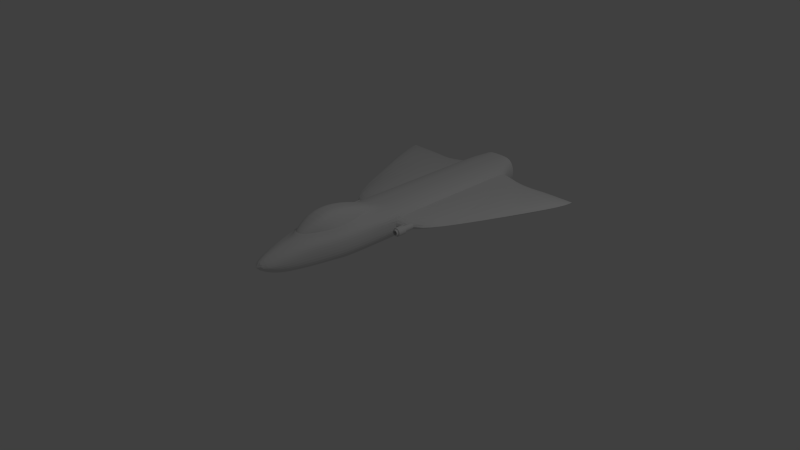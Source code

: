 # Source: fighter_ship.blend  (saved by Blender 2.67.0; exported with 4.5.12 LTS)
import bpy
from mathutils import Matrix  # noqa: F401  (used for matrix-valued properties, if any)

bpy.ops.wm.read_factory_settings(use_empty=True)
scene = bpy.context.scene
scene.name = 'Scene'

# ---- collections
col_collection_1 = bpy.data.collections.new('Collection 1'); scene.collection.children.link(col_collection_1)

# ---- world
world_world = bpy.data.worlds.new('World'); scene.world = world_world
world_world.color = (0.05088, 0.05088, 0.05088)
world_world.use_sun_shadow = False
world_world.sun_shadow_jitter_overblur = 0.0
world_world.cycles.sampling_method = 'MANUAL'
world_world.cycles.sample_map_resolution = 256

# ---- cameras
cam_camera = bpy.data.cameras.new('Camera')
cam_camera.clip_end = 100.0
cam_camera.lens = 35.0
cam_camera.sensor_width = 32.0
cam_camera.sensor_height = 18.0
cam_camera.ortho_scale = 7.314
cam_camera.dof.focus_distance = 0.0
cam_camera.dof.aperture_fstop = 128.0

# ---- lights
light_lamp = bpy.data.lights.new('Lamp', 'POINT')
light_lamp.transmission_factor = 0.0
light_lamp.cutoff_distance = 30.0
light_lamp.energy = 100.0
light_lamp.shadow_buffer_clip_start = 1.001
light_lamp.shadow_soft_size = 0.1
light_lamp.shadow_maximum_resolution = 0.006
light_lamp.use_absolute_resolution = True
light_lamp.cycles.use_multiple_importance_sampling = False

# ---- meshes
me_cylinder = bpy.data.meshes.new('Cylinder')
me_cylinder.from_pydata([(0.1951, 0.9808, 1.0), (0.1951, 0.9808, 0.8955), (0.102, 0.99, 0.8955), (0.0, 1.0, 1.0), (0.0, 1.0, 0.8955), (0.3827, 0.9239, 1.0), (0.9899, 0.99, 0.8955), (0.7778, 1.164, 0.8955), (-0.102, 0.99, 0.8955), (-0.1951, 0.9808, 1.0), (0.3671, 0.9286, 0.8955), (0.3827, 0.9239, 0.8955), (-0.3827, 0.9239, 1.0), (0.9899, 0.99, 0.4776), (0.7778, 1.164, 0.4776), (-0.9899, 0.99, 0.8955), (-0.1951, 0.9808, 0.8955), (0.5556, 0.8315, 1.0), (0.5556, 0.8315, 0.8955), (-0.5556, 0.8315, 1.0), (0.102, 0.99, 0.4776), (0.0, 1.0, 0.4776), (0.5358, 1.293, 0.4776), (0.5358, 1.293, 0.8955), (1.164, 0.7778, 0.8955), (1.164, 0.7778, 0.4776), (-0.7778, 1.164, 0.8955), (-0.3827, 0.9239, 0.8955), (0.7071, 0.7071, 1.0), (-0.9899, 0.99, 0.4776), (-0.102, 0.99, 0.4776), (0.1951, 0.9808, 0.4776), (0.0, 1.0, -1.0), (-0.7778, 1.164, 0.4776), (0.2731, 1.373, 0.4776), (0.2731, 1.373, 0.8955), (0.621, 0.7778, 0.4776), (0.5556, 0.8315, 0.4776), (0.621, 0.7778, 0.8955), (1.293, 0.5358, 0.8955), (1.293, 0.5358, 0.4776), (-0.7071, 0.7071, 1.0), (-0.2696, 0.7502, 1.0), (-0.1561, 0.7846, 1.0), (0.0, 0.8, 1.0), (0.118, 0.7884, 1.0), (0.7071, 0.7071, 0.8955), (0.366, 0.7071, 1.0), (0.3061, 0.7391, 1.0), (0.1561, 0.7846, 1.0), (-0.5556, 0.8315, 0.8955), (-0.5412, 0.8391, 0.8955), (-0.1951, 0.9808, 0.4776), (0.3671, 0.9286, 0.4776), (0.1951, 0.9808, -1.0), (-0.5358, 1.293, 0.4776), (0.0, 1.4, 0.4776), (0.0, 1.4, 0.8955), (-0.5358, 1.293, 0.8955), (0.3827, 0.9239, 0.4776), (0.6792, 0.73, 0.4776), (0.5556, 0.8315, -1.0), (0.6792, 0.73, 0.8955), (0.8421, 0.5358, 0.4776), (0.8315, 0.5556, 0.4776), (0.8421, 0.5358, 0.8955), (0.8315, 0.5556, 0.8955), (1.373, 0.2731, 0.8955), (1.373, 0.2731, 0.4776), (-1.164, 0.7778, 0.8955), (-1.164, 0.7778, 0.4776), (-0.366, 0.7071, 1.0), (-0.3061, 0.7391, 1.0), (0.8315, 0.5556, 1.0), (0.4191, 0.6787, 1.0), (-0.1951, 0.9808, -1.0), (-0.3827, 0.9239, 0.4776), (-0.2731, 1.373, 0.4776), (-0.2731, 1.373, 0.8955), (0.3827, 0.9239, -1.0), (0.7071, 0.7071, 0.4776), (0.8646, 0.4935, 0.4776), (0.9239, 0.3827, -1.0), (0.8315, 0.5556, -1.0), (0.8646, 0.4935, 0.8955), (0.9571, 0.2731, 0.8955), (0.9239, 0.3827, 0.8955), (1.4, 2.861e-06, 0.8955), (1.4, 3.815e-06, 0.4776), (0.9571, 0.2731, 0.4776), (0.9239, 0.3827, 0.4776), (-1.293, 0.5358, 0.4776), (-1.293, 0.5358, 0.8955), (-0.5412, 0.8391, 0.4776), (-0.621, 0.7778, 0.8955), (-0.7071, 0.7071, 0.8955), (-0.8315, 0.5556, 1.0), (-0.5434, 0.5839, 1.0), (-0.4445, 0.6652, 1.0), (0.574, 0.5556, 1.0), (0.5657, 0.5657, 1.0), (0.4445, 0.6652, 1.0), (-0.3827, 0.9239, -1.0), (-0.5556, 0.8315, -1.0), (0.7071, 0.7071, -1.0), (0.6982, 0.3827, -1.0), (0.6652, 0.4445, -1.0), (0.5932, 0.5321, -1.0), (0.9692, 0.2333, 0.8955), (0.9808, 0.1951, 0.4776), (1.0, 3.815e-06, 0.4776), (0.9808, 0.1951, 0.8955), (1.0, 2.861e-06, 0.8955), (1.373, -0.2731, 0.4776), (1.373, -0.2731, 0.8955), (0.9692, 0.2333, 0.4776), (-1.373, 0.2731, 0.8955), (-1.373, 0.2731, 0.4776), (-0.8085, 0.5835, 0.8955), (-0.8085, 0.5835, 0.4776), (-0.7071, 0.7071, 0.4776), (-0.5556, 0.8315, 0.4776), (-0.5657, 0.5657, 1.0), (-0.574, 0.5556, 1.0), (0.5932, 0.5321, 1.0), (-0.2696, 0.7502, -1.0), (-0.7071, 0.7071, -1.0), (-0.1561, 0.7846, -1.0), (0.118, 0.7884, -1.0), (0.0, 0.8, -1.0), (0.366, 0.7071, -1.0), (0.3061, 0.7391, -1.0), (0.1561, 0.7846, -1.0), (0.574, 0.5556, -1.0), (0.5657, 0.5657, -1.0), (0.4445, 0.6652, -1.0), (0.4191, 0.6787, -1.0), (0.7095, 0.3616, -1.0), (0.9239, 0.3827, 1.0), (1.0, 0.0, 0.4776), (1.0, 0.0, -1.0), (0.9808, 0.1951, -1.0), (0.9808, 0.1951, 1.0), (1.0, 0.0, 0.8955), (0.9961, -0.03978, 0.8955), (0.9808, -0.1951, 0.8955), (1.293, -0.5358, 0.8955), (1.293, -0.5358, 0.4776), (0.9961, -0.03978, 0.4776), (0.9808, -0.1951, 0.4776), (-0.9443, 0.3154, 0.4776), (-0.9239, 0.3827, 0.4776), (-1.4, 4.768e-06, 0.4776), (-1.4, 3.815e-06, 0.8955), (-0.9443, 0.3154, 0.8955), (-0.9239, 0.3827, 0.8955), (-0.8315, 0.5556, 0.8955), (-0.8315, 0.5556, 0.4776), (-0.621, 0.7778, 0.4776), (-0.9239, 0.3827, 1.0), (-0.6857, 0.4061, 1.0), (-0.6652, 0.4445, 1.0), (0.6982, 0.3827, 1.0), (0.6652, 0.4445, 1.0), (-0.3061, 0.7391, -1.0), (-0.366, 0.7071, -1.0), (0.7728, 0.1951, -1.0), (0.7391, 0.3061, -1.0), (0.8, 0.0, -1.0), (0.7846, 0.1561, -1.0), (0.7788, 0.1752, -1.0), (1.0, -9.537e-07, 1.0), (0.9571, -0.2731, 0.8955), (0.9443, -0.3154, 0.4776), (0.9239, -0.3827, 0.4776), (0.9443, -0.3154, 0.8955), (0.9239, -0.3827, 0.8955), (1.164, -0.7778, 0.4776), (1.164, -0.7778, 0.8955), (0.9808, -0.1951, -1.0), (0.9571, -0.2731, 0.4776), (-0.9808, 0.1951, 0.4776), (-0.9571, 0.2731, 0.4776), (-0.8421, 0.5358, 0.4776), (-0.9961, 0.03979, 0.4776), (-1.373, -0.2731, 0.4776), (-1.373, -0.2731, 0.8955), (-0.9961, 0.03979, 0.8955), (-0.9808, 0.1951, 0.8955), (-0.8421, 0.5358, 0.8955), (-0.9571, 0.2731, 0.8955), (-0.8315, 0.5556, -1.0), (-0.6982, 0.3827, 1.0), (0.7095, 0.3616, 1.0), (-0.5434, 0.5839, -1.0), (-0.4445, 0.6652, -1.0), (0.7728, 0.1951, 1.0), (0.7391, 0.3061, 1.0), (0.798, -0.01989, -1.0), (0.8, 0.0, -1.0), (0.8, -9.537e-07, 1.0), (0.7788, 0.1752, 1.0), (0.7846, 0.1561, 1.0), (0.8, -9.537e-07, 1.0), (0.9808, -0.1951, 1.0), (0.8421, -0.5358, 0.4776), (0.8421, -0.5358, 0.8955), (0.8085, -0.5835, 0.8955), (0.7071, -0.7071, 0.8955), (0.9899, -0.9899, 0.8955), (0.9899, -0.9899, 0.4776), (0.8085, -0.5835, 0.4776), (0.7071, -0.7071, 0.4776), (0.9239, -0.3827, -1.0), (-0.9239, 0.3827, -1.0), (-0.9808, 0.1951, -1.0), (-1.0, 9.537e-07, -1.0), (-1.0, 4.768e-06, 0.4776), (-1.0, 9.537e-07, 0.4776), (-1.293, -0.5358, 0.4776), (-1.293, -0.5358, 0.8955), (-1.0, 1.907e-06, 0.8955), (-1.0, 3.815e-06, 0.8955), (-0.9808, 0.1951, 1.0), (-0.7664, 0.2162, 1.0), (-0.7391, 0.3061, 1.0), (-0.5657, 0.5657, -1.0), (-0.574, 0.5556, -1.0), (0.7846, -0.1561, -1.0), (0.7728, -0.1951, -1.0), (0.798, -0.01989, 1.0), (0.7846, -0.1561, 1.0), (0.7728, -0.1951, 1.0), (0.8315, -0.5556, 0.4776), (0.8315, -0.5556, -1.0), (0.9239, -0.3827, 1.0), (0.8315, -0.5556, 0.8955), (0.621, -0.7778, 0.8955), (0.7071, -0.7071, 1.0), (0.5412, -0.8391, 0.4776), (0.3827, -0.9239, 0.4776), (0.5412, -0.8391, 0.8955), (0.3827, -0.9239, 0.8955), (0.7778, -1.164, 0.4776), (0.7778, -1.164, 0.8955), (0.621, -0.7778, 0.4776), (0.7664, -0.2162, -1.0), (0.7391, -0.3061, -1.0), (0.6982, -0.3827, -1.0), (-0.7664, 0.2162, -1.0), (-0.7391, 0.3061, -1.0), (-0.6982, 0.3827, -1.0), (-0.9808, -0.1951, 0.4776), (-1.164, -0.7778, 0.4776), (-1.164, -0.7778, 0.8955), (-0.9571, -0.2731, 0.8955), (-0.9239, -0.3827, 0.8955), (-0.9571, -0.2731, 0.4776), (-0.9239, -0.3827, 0.4776), (-0.9808, -0.1951, 0.8955), (-0.6857, 0.4061, -1.0), (-0.6652, 0.4445, -1.0), (-0.7728, 0.1951, 1.0), (0.7664, -0.2162, 1.0), (0.6857, -0.4061, -1.0), (0.574, -0.5556, -1.0), (0.6652, -0.4445, -1.0), (0.8315, -0.5556, 1.0), (0.7391, -0.3061, 1.0), (0.6982, -0.3827, 1.0), (0.5556, -0.8315, 1.0), (0.5556, -0.8315, 0.8955), (0.5556, -0.8315, -1.0), (0.5556, -0.8315, 0.4776), (0.1951, -0.9808, 0.4776), (0.1951, -0.9808, 0.8955), (0.3827, -0.9239, 1.0), (-0.7778, -1.164, 0.4776), (-0.7778, -1.164, 0.8955), (0.5358, -1.293, 0.4776), (0.5358, -1.293, 0.8955), (0.7071, -0.7071, -1.0), (-0.7728, 0.1951, -1.0), (-0.798, 0.01989, -1.0), (-0.7846, 0.1561, -1.0), (-0.9808, -0.1951, -1.0), (-0.9692, -0.2333, 0.4776), (-0.8421, -0.5358, 0.4776), (-0.8315, -0.5556, 0.4776), (-0.9899, -0.9899, 0.8955), (-0.9899, -0.9899, 0.4776), (-0.8421, -0.5358, 0.8955), (-0.8315, -0.5556, 0.8955), (-0.8646, -0.4935, 0.8955), (-0.9239, -0.3827, 1.0), (-0.9808, -0.1951, 1.0), (-0.9692, -0.2333, 0.8955), (-0.8646, -0.4935, 0.4776), (-1.0, 9.537e-07, 1.0), (-0.798, 0.01989, 1.0), (-0.7846, 0.1561, 1.0), (0.5434, -0.5839, -1.0), (0.5657, -0.5657, -1.0), (0.6857, -0.4061, 1.0), (0.6652, -0.4445, 1.0), (0.574, -0.5556, 1.0), (0.2696, -0.7502, 1.0), (0.1561, -0.7846, 1.0), (0.0, -0.8, 1.0), (-0.118, -0.7884, 1.0), (-0.5556, -0.8315, 1.0), (0.5434, -0.5839, 1.0), (0.4445, -0.6652, 1.0), (0.366, -0.7071, 1.0), (0.3827, -0.9239, -1.0), (0.1021, -0.9899, 0.4776), (0.1951, -0.9808, -1.0), (0.1021, -0.9899, 0.8955), (0.1951, -0.9808, 1.0), (0.0, -1.0, 0.4776), (-0.5358, -1.293, 0.4776), (0.0, -1.0, 0.8955), (-0.5358, -1.293, 0.8955), (0.2731, -1.373, 0.8955), (0.2731, -1.373, 0.4776), (0.366, -0.7071, -1.0), (0.4445, -0.6652, -1.0), (-0.8, 9.537e-07, -1.0), (-0.7846, -0.1561, -1.0), (-0.7788, -0.1752, -1.0), (-0.8, 9.537e-07, -1.0), (-0.9239, -0.3827, -1.0), (-0.7071, -0.7071, 0.4776), (-0.8315, -0.5556, -1.0), (-0.621, -0.7778, 0.8955), (-0.5556, -0.8315, 0.8955), (-0.621, -0.7778, 0.4776), (-0.5556, -0.8315, 0.4776), (-0.7071, -0.7071, 0.8955), (-0.8315, -0.5556, 1.0), (-0.7728, -0.1951, 1.0), (-0.7391, -0.3061, 1.0), (-0.7095, -0.3616, 1.0), (-0.8, 9.537e-07, 1.0), (-0.7788, -0.1752, 1.0), (-0.7846, -0.1561, 1.0), (-0.8, 0.0, 1.0), (0.5657, -0.5657, 1.0), (-0.366, -0.7071, 1.0), (-0.7071, -0.7071, 1.0), (-0.3061, -0.7391, 1.0), (-0.1561, -0.7846, 1.0), (-0.3827, -0.9239, 1.0), (0.3061, -0.7391, 1.0), (0.2696, -0.7502, -1.0), (0.1561, -0.7846, -1.0), (-0.5556, -0.8315, -1.0), (-0.118, -0.7884, -1.0), (0.0, -0.8, -1.0), (-0.3827, -0.9239, -1.0), (-0.1951, -0.9808, -1.0), (0.0, -1.0, 1.0), (-0.1951, -0.9808, 1.0), (-0.1021, -0.9899, 0.4776), (-0.1021, -0.9899, 0.8955), (-0.2731, -1.373, 0.4776), (-0.2731, -1.373, 0.8955), (-9.537e-07, -1.4, 0.4776), (-9.537e-07, -1.4, 0.8955), (0.3061, -0.7391, -1.0), (-0.7728, -0.1951, -1.0), (-0.7391, -0.3061, -1.0), (-0.7095, -0.3616, -1.0), (-0.6792, -0.73, 0.4776), (-0.7071, -0.7071, -1.0), (-0.6792, -0.73, 0.8955), (-0.3827, -0.9239, 0.8955), (-0.3827, -0.9239, 0.4776), (-0.6982, -0.3827, 1.0), (-0.5932, -0.5321, 1.0), (-0.6652, -0.4445, 1.0), (-0.4191, -0.6787, 1.0), (-0.366, -0.7071, -1.0), (-0.3061, -0.7391, -1.0), (-0.1561, -0.7846, -1.0), (0.0, -1.0, -1.0), (-0.1951, -0.9808, 0.8955), (-0.1951, -0.9808, 0.4776), (-0.6982, -0.3827, -1.0), (-0.6652, -0.4445, -1.0), (-0.5932, -0.5321, -1.0), (-0.574, -0.5556, -1.0), (-0.5657, -0.5657, -1.0), (-0.4445, -0.6652, -1.0), (-0.4191, -0.6787, -1.0), (-0.3671, -0.9286, 0.8955), (-0.3671, -0.9286, 0.4776), (-0.574, -0.5556, 1.0), (-0.5657, -0.5657, 1.0), (-0.4445, -0.6652, 1.0)], [], [(0, 1, 2), (3, 0, 2, 4), (32, 21, 20, 31), (31, 54, 32), (5, 11, 10, 1), (1, 0, 5), (53, 59, 54, 31), (59, 79, 54), (11, 5, 17, 18), (79, 59, 37, 61), (46, 62, 38), (28, 46, 38, 18), (18, 17, 28), (61, 60, 80), (61, 36, 60), (61, 37, 36), (80, 104, 61), (46, 28, 73, 66), (104, 80, 64, 83), (73, 84, 65), (65, 66, 73), (138, 86, 84, 73), (81, 90, 82), (81, 82, 63), (83, 64, 63, 82), (86, 108, 85), (86, 138, 111, 108), (138, 142, 111), (89, 109, 90), (89, 115, 109), (82, 90, 109, 141), (171, 143, 112, 142), (112, 111, 142), (110, 139, 140), (140, 141, 109, 110), (171, 145, 144, 143), (171, 204, 145), (148, 179, 140, 139), (148, 149, 179), (176, 175, 172, 204), (172, 145, 204), (204, 235, 176), (173, 174, 149), (149, 180, 173), (213, 179, 149, 174), (235, 236, 206), (206, 176, 235), (235, 267, 236), (205, 233, 234), (213, 174, 205, 234), (238, 208, 207, 236), (236, 267, 238), (234, 233, 211, 212), (212, 281, 234), (270, 271, 237), (238, 270, 237, 208), (245, 273, 281), (281, 212, 245), (273, 272, 281), (270, 276, 241, 271), (276, 242, 241), (273, 239, 240, 272), (240, 314, 272), (276, 318, 275, 242), (240, 274, 316, 314), (317, 275, 361, 321), (275, 318, 361), (315, 319, 316, 274), (319, 385, 316), (361, 386, 364), (364, 321, 361), (361, 362, 386), (363, 387, 360), (360, 319, 363), (360, 385, 319), (362, 376, 395, 386), (362, 352, 376), (396, 377, 359, 387), (359, 360, 387), (352, 310, 335, 376), (377, 337, 356, 359), (310, 338, 375, 334), (334, 335, 310), (310, 349, 338), (337, 336, 332), (336, 373, 332), (356, 337, 332, 374), (349, 339, 292, 338), (332, 288, 333, 374), (292, 256, 291), (256, 293, 291), (292, 339, 294, 256), (333, 287, 297), (297, 258, 333), (333, 288, 287), (258, 331, 333), (296, 255, 295, 259), (294, 295, 255, 256), (258, 286, 252), (258, 257, 286), (285, 331, 258, 252), (259, 295, 298, 221), (285, 252, 218, 216), (222, 221, 223, 187), (223, 188, 187), (221, 298, 223), (216, 217, 184, 181), (216, 218, 217), (181, 215, 216), (188, 154, 190), (159, 155, 154), (154, 188, 159), (188, 223, 159), (150, 151, 181, 182), (214, 215, 181, 151), (96, 156, 189), (159, 96, 189, 155), (183, 157, 191, 214), (214, 151, 183), (156, 96, 118), (41, 95, 118, 96), (157, 119, 126), (119, 120, 126), (126, 191, 157), (41, 50, 94, 95), (41, 19, 50), (158, 121, 103), (126, 120, 158, 103), (27, 51, 50, 19), (19, 12, 27), (121, 93, 102), (93, 76, 102), (102, 103, 121), (0, 3, 9), (0, 9, 12), (0, 12, 5), (12, 19, 5), (19, 17, 5), (19, 43, 44), (44, 17, 19), (44, 45, 17), (19, 41, 42, 43), (41, 72, 42), (41, 71, 72), (17, 49, 48), (17, 45, 49), (47, 28, 17, 48), (41, 96, 97, 98), (98, 71, 41), (74, 28, 47), (96, 123, 122), (122, 97, 96), (28, 101, 100), (28, 74, 101), (99, 73, 28, 100), (96, 159, 160, 161), (161, 123, 96), (124, 73, 99), (159, 192, 160), (162, 138, 73, 163), (73, 124, 163), (159, 225, 192), (159, 223, 224, 225), (193, 138, 162), (223, 262, 224), (138, 193, 197), (196, 142, 138, 197), (223, 300, 262), (223, 298, 299, 300), (201, 142, 196), (298, 343, 299), (142, 202, 203), (200, 171, 142, 203), (142, 201, 202), (295, 345, 346), (343, 298, 295, 346), (295, 344, 345), (230, 171, 200), (295, 340, 344), (232, 204, 231), (204, 171, 230, 231), (294, 342, 341), (340, 295, 294, 341), (263, 204, 232), (294, 378, 342), (269, 235, 268), (235, 204, 263, 268), (339, 380, 378, 294), (339, 379, 380), (303, 235, 269), (339, 397, 379), (267, 235, 303, 304), (304, 305, 267), (349, 399, 398), (349, 381, 399), (397, 339, 349, 398), (267, 305, 347), (347, 311, 267), (349, 348, 381), (238, 267, 311, 312), (312, 313, 238), (306, 238, 353), (238, 313, 353), (310, 351, 350), (310, 309, 351), (348, 349, 310, 350), (270, 307, 308), (308, 310, 270), (308, 309, 310), (270, 238, 306, 307), (310, 352, 270), (352, 276, 270), (352, 362, 276), (362, 318, 276), (362, 361, 318), (8, 16, 9), (3, 4, 8, 9), (32, 52, 30), (30, 21, 32), (32, 75, 52), (9, 16, 27, 12), (52, 75, 102, 76), (32, 54, 75), (54, 102, 75), (54, 79, 102), (79, 103, 102), (79, 61, 103), (129, 127, 103), (103, 61, 129), (61, 128, 129), (125, 126, 103, 127), (126, 125, 164), (164, 165, 126), (61, 131, 132), (132, 128, 61), (61, 104, 130, 131), (194, 191, 126, 195), (126, 165, 195), (104, 136, 130), (227, 191, 226), (191, 194, 226), (104, 134, 135), (135, 136, 104), (104, 83, 133, 134), (260, 214, 191, 261), (191, 227, 261), (83, 107, 133), (251, 214, 260), (83, 82, 105, 106), (106, 107, 83), (214, 251, 250), (249, 215, 214, 250), (82, 137, 105), (282, 215, 249), (82, 167, 137), (82, 141, 166, 167), (215, 282, 284), (283, 216, 215, 284), (141, 170, 166), (327, 216, 283), (141, 169, 170), (141, 140, 168, 169), (285, 330, 328), (285, 216, 327, 330), (328, 329, 285), (140, 199, 168), (140, 198, 199), (370, 285, 329), (179, 229, 228), (198, 140, 179, 228), (372, 331, 371), (331, 285, 370, 371), (179, 246, 229), (388, 331, 372), (213, 248, 247), (246, 179, 213, 247), (333, 331, 388, 389), (389, 390, 333), (213, 264, 248), (391, 333, 390), (234, 266, 264, 213), (234, 265, 266), (374, 392, 393), (393, 394, 374), (374, 333, 391, 392), (234, 302, 265), (234, 301, 302), (382, 374, 394), (281, 326, 301, 234), (281, 325, 326), (356, 383, 384), (384, 357, 356), (356, 374, 382, 383), (281, 354, 369), (369, 325, 281), (272, 358, 355), (272, 356, 358), (356, 357, 358), (354, 281, 272, 355), (272, 359, 356), (272, 314, 359), (314, 360, 359), (314, 316, 360), (316, 385, 360), (57, 35, 34, 56), (23, 22, 34, 35), (22, 23, 7, 14), (7, 6, 13, 14), (13, 6, 24, 25), (25, 24, 39, 40), (67, 68, 40, 39), (68, 67, 87, 88), (87, 114, 113, 88), (113, 114, 146, 147), (146, 178, 177, 147), (177, 178, 209, 210), (209, 244, 243, 210), (244, 280, 279, 243), (323, 324, 279, 280), (323, 368, 367, 324), (366, 365, 367, 368), (322, 320, 365, 366), (278, 277, 320, 322), (289, 290, 277, 278), (289, 254, 253, 290), (253, 254, 220, 219), (220, 186, 185, 219), (185, 186, 153, 152), (152, 153, 116, 117), (116, 92, 91, 117), (92, 69, 70, 91), (69, 15, 29, 70), (26, 33, 29, 15), (26, 58, 55, 33), (35, 57, 78), (35, 78, 58), (35, 58, 23), (58, 26, 23), (26, 7, 23), (26, 15, 7), (4, 7, 15, 8), (2, 6, 7, 4), (6, 2, 1), (1, 10, 6), (15, 27, 16), (16, 8, 15), (15, 69, 51, 27), (69, 50, 51), (69, 94, 50), (6, 11, 18), (6, 10, 11), (38, 24, 6, 18), (69, 92, 118, 95), (95, 94, 69), (62, 24, 38), (92, 156, 118), (92, 189, 156), (24, 46, 66), (24, 62, 46), (65, 39, 24, 66), (92, 116, 154, 155), (155, 189, 92), (84, 39, 65), (116, 190, 154), (85, 67, 39, 86), (39, 84, 86), (116, 188, 190), (116, 153, 187, 188), (108, 67, 85), (153, 222, 187), (67, 108, 111), (87, 67, 111, 112), (186, 259, 221), (153, 186, 221, 222), (186, 296, 259), (87, 112, 143), (143, 144, 87), (186, 255, 296), (172, 114, 145), (114, 87, 144, 145), (220, 256, 255, 186), (220, 293, 256), (175, 114, 172), (220, 291, 293), (146, 114, 175, 176), (176, 206, 146), (254, 338, 292), (254, 375, 338), (291, 220, 254, 292), (207, 146, 236), (146, 206, 236), (254, 334, 375), (178, 146, 207, 208), (208, 237, 178), (289, 376, 335), (289, 395, 376), (334, 254, 289, 335), (241, 178, 271), (178, 237, 271), (289, 364, 386), (386, 395, 289), (209, 242, 275), (275, 317, 209), (209, 178, 241, 242), (209, 317, 321, 278), (364, 289, 278, 321), (278, 244, 209), (278, 322, 244), (322, 280, 244), (322, 366, 280), (366, 323, 280), (366, 368, 323), (77, 78, 57, 56), (78, 77, 55, 58), (56, 34, 77), (34, 55, 77), (34, 22, 55), (22, 33, 55), (22, 14, 33), (14, 29, 33), (21, 30, 29, 14), (14, 13, 20, 21), (29, 52, 76), (29, 30, 52), (93, 70, 29, 76), (13, 31, 20), (53, 31, 13), (70, 93, 121), (121, 158, 70), (13, 37, 59), (59, 53, 13), (13, 25, 36, 37), (119, 91, 70, 120), (70, 158, 120), (25, 60, 36), (91, 119, 157), (157, 183, 91), (25, 64, 80), (80, 60, 25), (25, 40, 63, 64), (150, 117, 91, 151), (91, 183, 151), (40, 81, 63), (182, 117, 150), (40, 68, 89, 90), (90, 81, 40), (117, 182, 181), (184, 152, 117, 181), (68, 115, 89), (217, 152, 184), (68, 109, 115), (88, 110, 109, 68), (185, 218, 252), (152, 217, 218, 185), (252, 286, 185), (88, 139, 110), (88, 148, 139), (257, 185, 286), (113, 180, 149), (148, 88, 113, 149), (219, 185, 257, 258), (258, 297, 219), (113, 173, 180), (287, 219, 297), (147, 174, 173, 113), (147, 205, 174), (253, 288, 332), (332, 373, 253), (253, 219, 287, 288), (147, 211, 233), (233, 205, 147), (336, 253, 373), (177, 212, 211, 147), (177, 245, 212), (290, 337, 377), (377, 396, 290), (290, 253, 336, 337), (177, 239, 273), (273, 245, 177), (363, 290, 387), (290, 396, 387), (210, 274, 240), (210, 315, 274), (239, 177, 210, 240), (319, 315, 210, 277), (277, 290, 363, 319), (210, 243, 277), (243, 320, 277), (243, 279, 320), (279, 365, 320), (279, 324, 365), (324, 367, 365), (128, 49, 45, 129), (128, 132, 49), (45, 44, 129), (131, 48, 49, 132), (130, 136, 74, 47), (136, 135, 101, 74), (47, 48, 131, 130), (135, 134, 100, 101), (133, 99, 100, 134), (133, 107, 124, 99), (106, 163, 124, 107), (137, 167, 193, 162), (162, 163, 105, 137), (167, 197, 193), (163, 106, 105), (170, 202, 201, 166), (170, 169, 202), (196, 167, 166, 201), (196, 197, 167), (168, 199, 202, 169), (199, 203, 202), (230, 200, 203, 198), (203, 199, 198), (198, 228, 231, 230), (229, 246, 232, 228), (246, 247, 263, 232), (232, 231, 228), (247, 268, 263), (264, 266, 303, 269), (269, 268, 248, 264), (266, 304, 303), (268, 247, 248), (265, 302, 305, 304), (302, 347, 305), (304, 266, 265), (301, 311, 347, 302), (301, 326, 312, 311), (325, 353, 313, 326), (325, 369, 353), (313, 312, 326), (354, 355, 306, 353), (353, 369, 354), (355, 307, 306), (358, 308, 307, 355), (357, 384, 309, 308), (384, 351, 309), (308, 358, 357), (383, 350, 351, 384), (382, 394, 381, 348), (394, 393, 399, 381), (348, 350, 383, 382), (392, 398, 399, 393), (391, 390, 397, 398), (398, 392, 391), (390, 389, 379, 397), (389, 380, 379), (372, 371, 342, 378), (378, 380, 388, 372), (371, 341, 342), (380, 389, 388), (329, 345, 344, 340), (329, 328, 345), (340, 371, 370, 329), (340, 341, 371), (328, 330, 346, 345), (330, 327, 343, 346), (327, 283, 299, 343), (284, 300, 299, 283), (282, 224, 262, 284), (249, 225, 224, 282), (262, 300, 284), (249, 250, 225), (260, 261, 160, 192), (192, 225, 251, 260), (261, 161, 160), (225, 250, 251), (227, 122, 123, 261), (227, 226, 122), (123, 161, 261), (226, 194, 97, 122), (194, 195, 98, 97), (165, 164, 71, 98), (164, 72, 71), (98, 195, 165), (43, 127, 129, 44), (125, 127, 42, 72), (72, 164, 125), (127, 43, 42)])
me_cylinder.use_remesh_preserve_volume = False
me_cylinder.use_remesh_preserve_attributes = False
me_cylinder.use_mirror_vertex_groups = False
me_cylinder.update()
me_grid = bpy.data.meshes.new('Grid')
me_grid.from_pydata([(0.2403, -1.196, 0.4), (0.1645, -1.572, 0.4318), (0.3167, -0.85, 0.4), (0.1222, -0.5556, 0.9), (0.3444, -0.5556, 0.4), (0.2844, -0.5556, 0.66), (0.3444, 0.06667, 0.4), (5.96e-08, -0.8778, 0.9), (0.1222, -0.8778, 0.9), (0.2567, -0.85, 0.66), (0.7889, 0.4889, 0.5), (0.5667, 0.3889, 0.4), (0.3444, 0.3889, 0.4), (1.333, 1.956, 0.4), (0.6667, 1.956, 0.4), (0.3444, 1.956, 0.4), (0.06805, -1.573, 0.612), (1.456, 2.178, 0.5), (0.6667, 2.178, 0.5), (0.3444, 2.178, 0.4), (0.1803, -1.196, 0.66), (0.2784, 2.4, 0.4308), (0.1222, 2.4, 0.4), (5.96e-08, 2.4, 0.4), (0.2403, -1.196, 0.6), (0.157, -1.572, 0.5396), (5.96e-08, -1.9, 0.49), (0.3167, -0.85, 0.6), (0.3444, -0.5556, 0.6), (0.5667, 0.1667, 0.5), (0.3444, 0.06667, 0.6), (0.5667, 0.3889, 0.6), (0.3444, 0.3889, 0.6), (1.456, 1.956, 0.5), (1.333, 1.956, 0.6), (0.6667, 1.956, 0.6), (0.3444, 1.956, 0.6), (1.333, 2.178, 0.5), (0.3444, 2.178, 0.6), (0.2784, 2.4, 0.5578), (0.1222, 2.4, 0.6), (5.96e-08, 2.4, 0.6), (0.1403, -1.196, 0.2995), (0.08731, -1.572, 0.3567), (0.0, -1.572, 0.3375), (0.2167, -0.85, 0.3), (5.96e-08, -0.8778, 0.3), (0.2444, -0.5556, 0.3), (5.96e-08, -0.5556, 0.3), (0.2444, 0.06667, 0.3), (5.96e-08, 0.06667, 0.3), (0.2444, 0.3889, 0.3), (0.2444, 2.178, 0.3), (5.96e-08, 2.178, 0.3), (0.2232, 2.4, 0.3163), (0.04157, 2.4, 0.3194), (-9.127e-08, 2.4, 0.3), (5.96e-08, -0.5556, 0.9), (0.2844, 0.06667, 0.66), (0.1222, 0.06667, 0.7), (5.96e-08, 0.06667, 0.7), (0.1222, 0.3889, 0.7), (0.2844, 0.3889, 0.66), (5.96e-08, 0.3889, 0.7), (0.2844, 1.956, 0.66), (0.1222, 1.956, 0.7), (5.96e-08, 1.956, 0.7), (0.2844, 2.178, 0.66), (0.1222, 2.278, 0.7), (5.96e-08, 2.178, 0.7), (0.2232, 2.4, 0.6723), (0.1222, 2.4, 0.7), (0.0, -1.194, 0.303), (0.02222, -0.8778, 0.3), (5.96e-08, -0.8778, 0.3), (0.2444, -0.5556, 0.3), (0.02222, -0.5556, 0.3), (5.96e-08, -0.5556, 0.3), (0.2444, 0.06667, 0.3), (0.02222, 0.06667, 0.3), (5.96e-08, 0.06667, 0.3), (0.02222, 0.3889, 0.3), (5.96e-08, 0.3889, 0.3), (0.2444, 1.956, 0.3), (0.02222, 1.956, 0.3), (5.96e-08, 1.956, 0.3), (0.02222, 2.178, 0.3), (0.07833, -1.225, 0.68), (5.96e-08, -1.289, 0.68), (0.0, -1.573, 0.6312), (8.002e-06, 2.399, 0.7), (5.96e-08, -1.206, 0.7245), (-1.196e-05, -1.187, 0.7343), (0.0, -1.17, 0.7295), (5.96e-08, -0.06424, 0.7421), (5.914e-08, -0.04245, 0.7351), (0.0, -0.08353, 0.7382), (0.08748, -1.153, 0.7258), (0.08526, -1.17, 0.7147), (0.08766, -1.136, 0.7209), (0.1222, -0.1291, 0.7629), (0.1222, -0.1072, 0.7559), (0.1217, -0.1451, 0.758), (0.2491, -0.5556, 0.7123), (0.2378, -0.5556, 0.729), (0.2369, -0.5606, 0.7212), (0.2265, -0.8562, 0.7139), (0.2166, -0.8583, 0.7315), (0.2161, -0.8472, 0.7232)], [], [(0, 1, 43, 42), (6, 4, 47, 49), (23, 22, 55, 56), (2, 0, 42, 45), (4, 2, 45, 47), (22, 21, 54, 55), (12, 15, 14, 11), (15, 19, 18, 14), (18, 37, 13, 14), (28, 30, 58, 5), (38, 39, 70, 67), (25, 24, 20, 16), (24, 27, 9, 20), (27, 28, 5, 9), (80, 82, 81, 79), (32, 36, 64, 62), (36, 38, 67, 64), (32, 31, 35, 36), (39, 40, 71, 70), (21, 22, 40, 39), (2, 4, 28, 27), (0, 2, 27, 24), (22, 23, 41, 40), (1, 0, 24, 25), (19, 21, 39, 38), (46, 48, 77, 74), (48, 50, 80, 77), (13, 10, 11, 14), (10, 34, 35, 31), (29, 11, 10), (15, 12, 51, 83), (72, 73, 45, 42), (49, 47, 75, 78), (21, 19, 52, 54), (51, 49, 78), (16, 20, 87), (7, 8, 3, 57), (8, 107, 104, 3), (20, 9, 106, 98, 87), (79, 81, 51, 78), (60, 59, 61, 63), (30, 32, 62, 58), (65, 64, 67, 68), (68, 67, 70, 71), (10, 13, 33), (13, 37, 17, 33), (6, 30, 28, 4), (29, 10, 31), (10, 33, 34), (36, 35, 18, 38), (59, 58, 62, 61), (34, 33, 17, 37), (34, 37, 18, 35), (6, 29, 30), (18, 19, 38), (16, 87, 88, 89), (26, 25, 16), (73, 76, 75, 45), (74, 77, 76, 73), (76, 79, 78, 75), (77, 80, 79, 76), (12, 6, 49, 51), (6, 12, 11, 29), (63, 61, 65, 66), (61, 62, 64, 65), (30, 29, 31, 32), (50, 82, 80), (82, 85, 84, 81), (42, 43, 44, 72), (86, 55, 54, 52), (84, 86, 52, 83), (19, 15, 83, 52), (92, 97, 8, 7), (97, 107, 8), (26, 16, 89), (1, 26, 44, 43), (26, 1, 25), (47, 45, 75), (40, 41, 90, 71), (71, 90, 69, 68), (65, 68, 69, 66), (81, 84, 83, 51), (85, 53, 86, 84), (72, 74, 73), (53, 56, 55, 86), (103, 5, 58, 59, 101), (57, 3, 100, 94), (106, 9, 5, 103), (95, 101, 59, 60), (3, 104, 100), (103, 101, 102, 105), (105, 102, 100, 104), (91, 98, 99, 93), (93, 99, 97, 92), (106, 103, 105, 108), (108, 105, 104, 107), (101, 95, 96, 102), (102, 96, 94, 100), (98, 106, 108, 99), (99, 108, 107, 97), (88, 87, 98, 91)])
_k = {(21, 54): 1.0, (12, 15): 1.0, (15, 19): 1.0, (39, 70): 1.0, (32, 36): 1.0, (36, 38): 1.0, (21, 39): 1.0, (19, 38): 1.0, (54, 55): 1.0, (55, 56): 1.0, (70, 71): 1.0, (17, 37): 1.0, (18, 37): 1.0, (10, 33): 1.0, (17, 33): 1.0, (6, 30): 1.0, (71, 90): 1.0, (30, 32): 1.0, (10, 29): 1.0, (6, 12): 1.0}
me_grid.attributes.new('crease_edge', 'FLOAT', 'EDGE').data.foreach_set('value', [_k.get((min(e.vertices), max(e.vertices)), 0.0) for e in me_grid.edges])
me_grid.use_remesh_preserve_volume = False
me_grid.use_remesh_preserve_attributes = False
me_grid.use_mirror_vertex_groups = False
me_grid.update()

# ---- objects
ob_cylinder_001 = bpy.data.objects.new('Cylinder.001', me_cylinder)
ob_cylinder = bpy.data.objects.new('Cylinder', me_cylinder)
ob_grid = bpy.data.objects.new('Grid', me_grid)
ob_lamp = bpy.data.objects.new('Lamp', light_lamp)
ob_camera = bpy.data.objects.new('Camera', cam_camera)

# ---- transforms, parenting, visibility, modifiers, constraints
ob_cylinder_001.location = (-0.48, 0.2, 0.5)
ob_cylinder_001.rotation_euler = (1.571, 0.0, 0.0)
ob_cylinder_001.scale = (0.04, 0.04, 0.268)
ob_cylinder_001.lineart.crease_threshold = 0.0
ob_cylinder.location = (0.48, 0.2, 0.5)
ob_cylinder.rotation_euler = (1.571, 0.0, 0.0)
ob_cylinder.scale = (0.04, 0.04, 0.268)
ob_cylinder.lineart.crease_threshold = 0.0
ob_grid.location = (0.0, 0.0, 0.0)
ob_grid.lineart.crease_threshold = 0.0
_m = ob_grid.modifiers.new('Mirror', 'MIRROR')
_m = ob_grid.modifiers.new('Subsurf', 'SUBSURF')
_m.uv_smooth = 'PRESERVE_CORNERS'
_m.quality = 2
_m.levels = 2
_m.show_only_control_edges = False
ob_lamp.location = (4.076, 1.005, 5.904)
ob_lamp.rotation_euler = (0.6503, 0.05522, 1.866)
ob_lamp.lock_rotations_4d = False
ob_lamp.empty_display_type = 'ARROWS'
ob_lamp.color = (0.0, 0.0, 0.0, 0.0)
ob_lamp.lineart.crease_threshold = 0.0
ob_camera.location = (7.481, -6.508, 5.344)
ob_camera.rotation_euler = (1.109, 0.01082, 0.8149)
ob_camera.lock_rotations_4d = False
ob_camera.empty_display_type = 'ARROWS'
ob_camera.color = (0.0, 0.0, 0.0, 0.0)
ob_camera.display_type = 'WIRE'
ob_camera.lineart.crease_threshold = 0.0

# ---- collection membership
col_collection_1.objects.link(ob_cylinder_001)
col_collection_1.objects.link(ob_cylinder)
col_collection_1.objects.link(ob_grid)
col_collection_1.objects.link(ob_lamp)
col_collection_1.objects.link(ob_camera)

# ---- scene / render settings (as saved in the file)
scene.camera = ob_camera
scene.frame_start = 1; scene.frame_end = 250; scene.frame_set(1)
scene.render.engine = 'BLENDER_EEVEE_NEXT'
scene.render.image_settings.color_mode = 'RGB'
scene.render.image_settings.compression = 90
scene.render.resolution_percentage = 50
scene.render.dither_intensity = 0.0
scene.cycles.use_denoising = False
scene.cycles.samples = 10
scene.cycles.sampling_pattern = 'TABULATED_SOBOL'
scene.cycles.light_sampling_threshold = 0.0
scene.cycles.use_adaptive_sampling = False
scene.cycles.use_light_tree = False
scene.cycles.blur_glossy = 0.0
scene.cycles.volume_bounces = 1
scene.cycles.pixel_filter_type = 'GAUSSIAN'
scene.cycles.sample_clamp_indirect = 0.0
scene.view_settings.view_transform = 'Standard'
bpy.context.view_layer.update()
